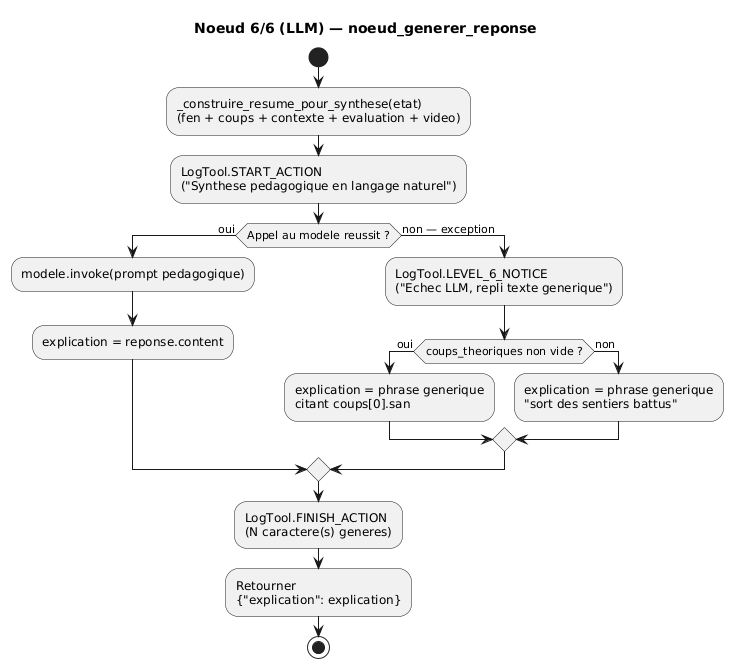

The diagram above was rendered by PlantUML. Its source (embedded in the PNG):
@startuml 6_generer_reponse
title Noeud 6/6 (LLM) — noeud_generer_reponse
start
:_construire_resume_pour_synthese(etat)
(fen + coups + contexte + evaluation + video);
:LogTool.START_ACTION
("Synthese pedagogique en langage naturel");
if (Appel au modele reussit ?) then (oui)
  :modele.invoke(prompt pedagogique);
  :explication = reponse.content;
else (non — exception)
  :LogTool.LEVEL_6_NOTICE
  ("Echec LLM, repli texte generique");
  if (coups_theoriques non vide ?) then (oui)
    :explication = phrase generique
    citant coups[0].san;
  else (non)
    :explication = phrase generique
    "sort des sentiers battus";
  endif
endif
:LogTool.FINISH_ACTION
(N caractere(s) generes);
:Retourner
{"explication": explication};
stop
@enduml